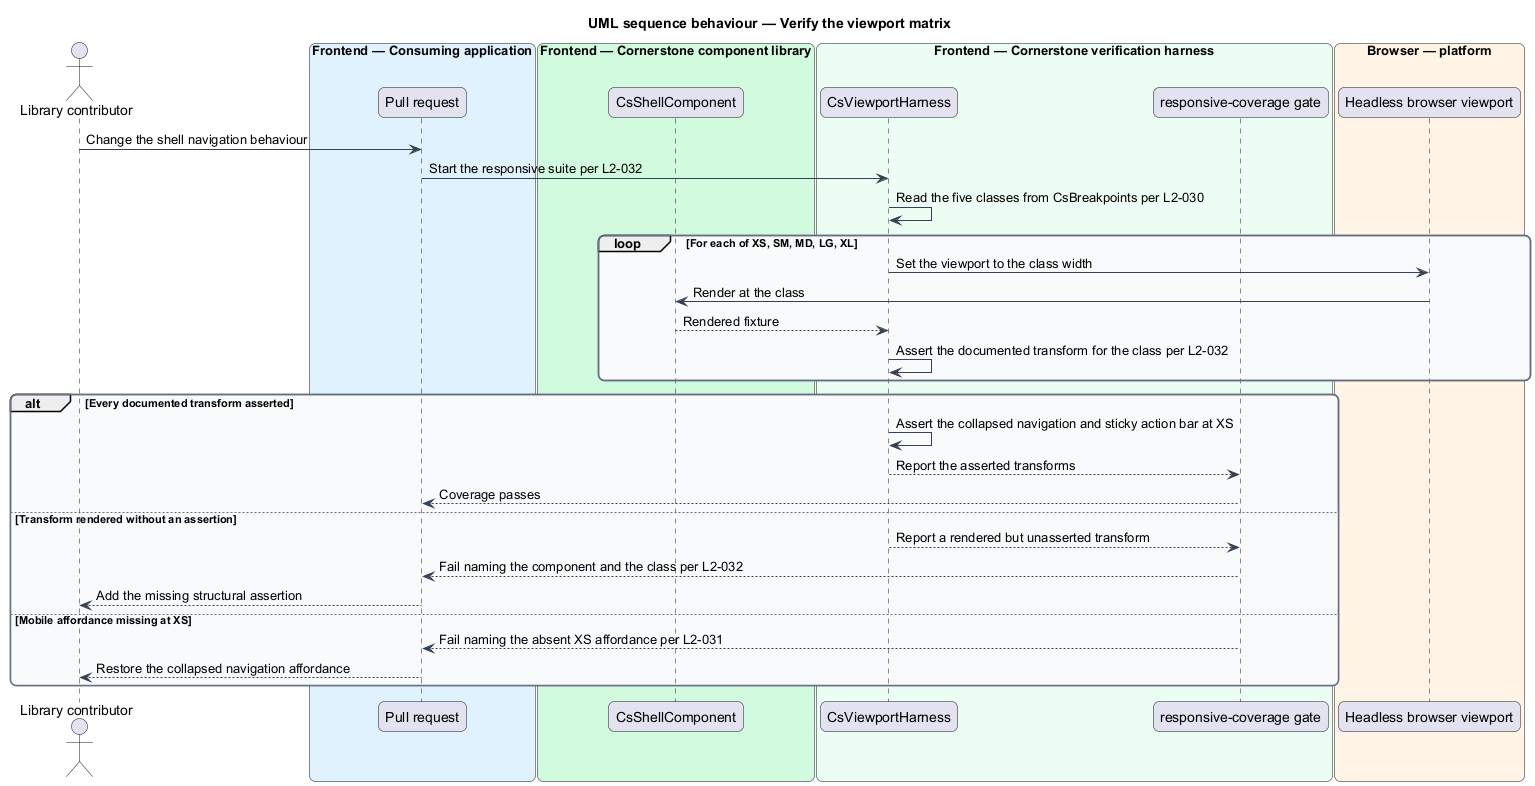

The diagram above was rendered by PlantUML. Its source (embedded in the PNG):
@startuml
title UML sequence behaviour — Verify the viewport matrix
skinparam backgroundColor #FFFFFF
skinparam shadowing false
skinparam roundcorner 12
skinparam defaultFontName Arial
skinparam ArrowColor #344054
skinparam rectangle {
  BorderColor #344054
  FontColor #101828
}
skinparam package {
  BorderColor #667085
  FontColor #101828
  BackgroundColor #F9FAFB
}
actor "Library contributor" as dev
box "Frontend — Consuming application" #E0F2FE
  participant "Pull request" as pr
end box
box "Frontend — Cornerstone component library" #D1FADF
  participant "CsShellComponent" as shell
end box
box "Frontend — Cornerstone verification harness" #ECFDF3
  participant "CsViewportHarness" as harness
  participant "responsive-coverage gate" as coverage
end box
box "Browser — platform" #FFF4E5
  participant "Headless browser viewport" as browser
end box

dev -> pr : Change the shell navigation behaviour
pr -> harness : Start the responsive suite per L2-032
harness -> harness : Read the five classes from CsBreakpoints per L2-030

loop For each of XS, SM, MD, LG, XL
  harness -> browser : Set the viewport to the class width
  browser -> shell : Render at the class
  shell --> harness : Rendered fixture
  harness -> harness : Assert the documented transform for the class per L2-032
end

alt Every documented transform asserted
  harness -> harness : Assert the collapsed navigation and sticky action bar at XS
  harness --> coverage : Report the asserted transforms
  coverage --> pr : Coverage passes
else Transform rendered without an assertion
  harness --> coverage : Report a rendered but unasserted transform
  coverage --> pr : Fail naming the component and the class per L2-032
  pr --> dev : Add the missing structural assertion
else Mobile affordance missing at XS
  coverage --> pr : Fail naming the absent XS affordance per L2-031
  pr --> dev : Restore the collapsed navigation affordance
end
@enduml